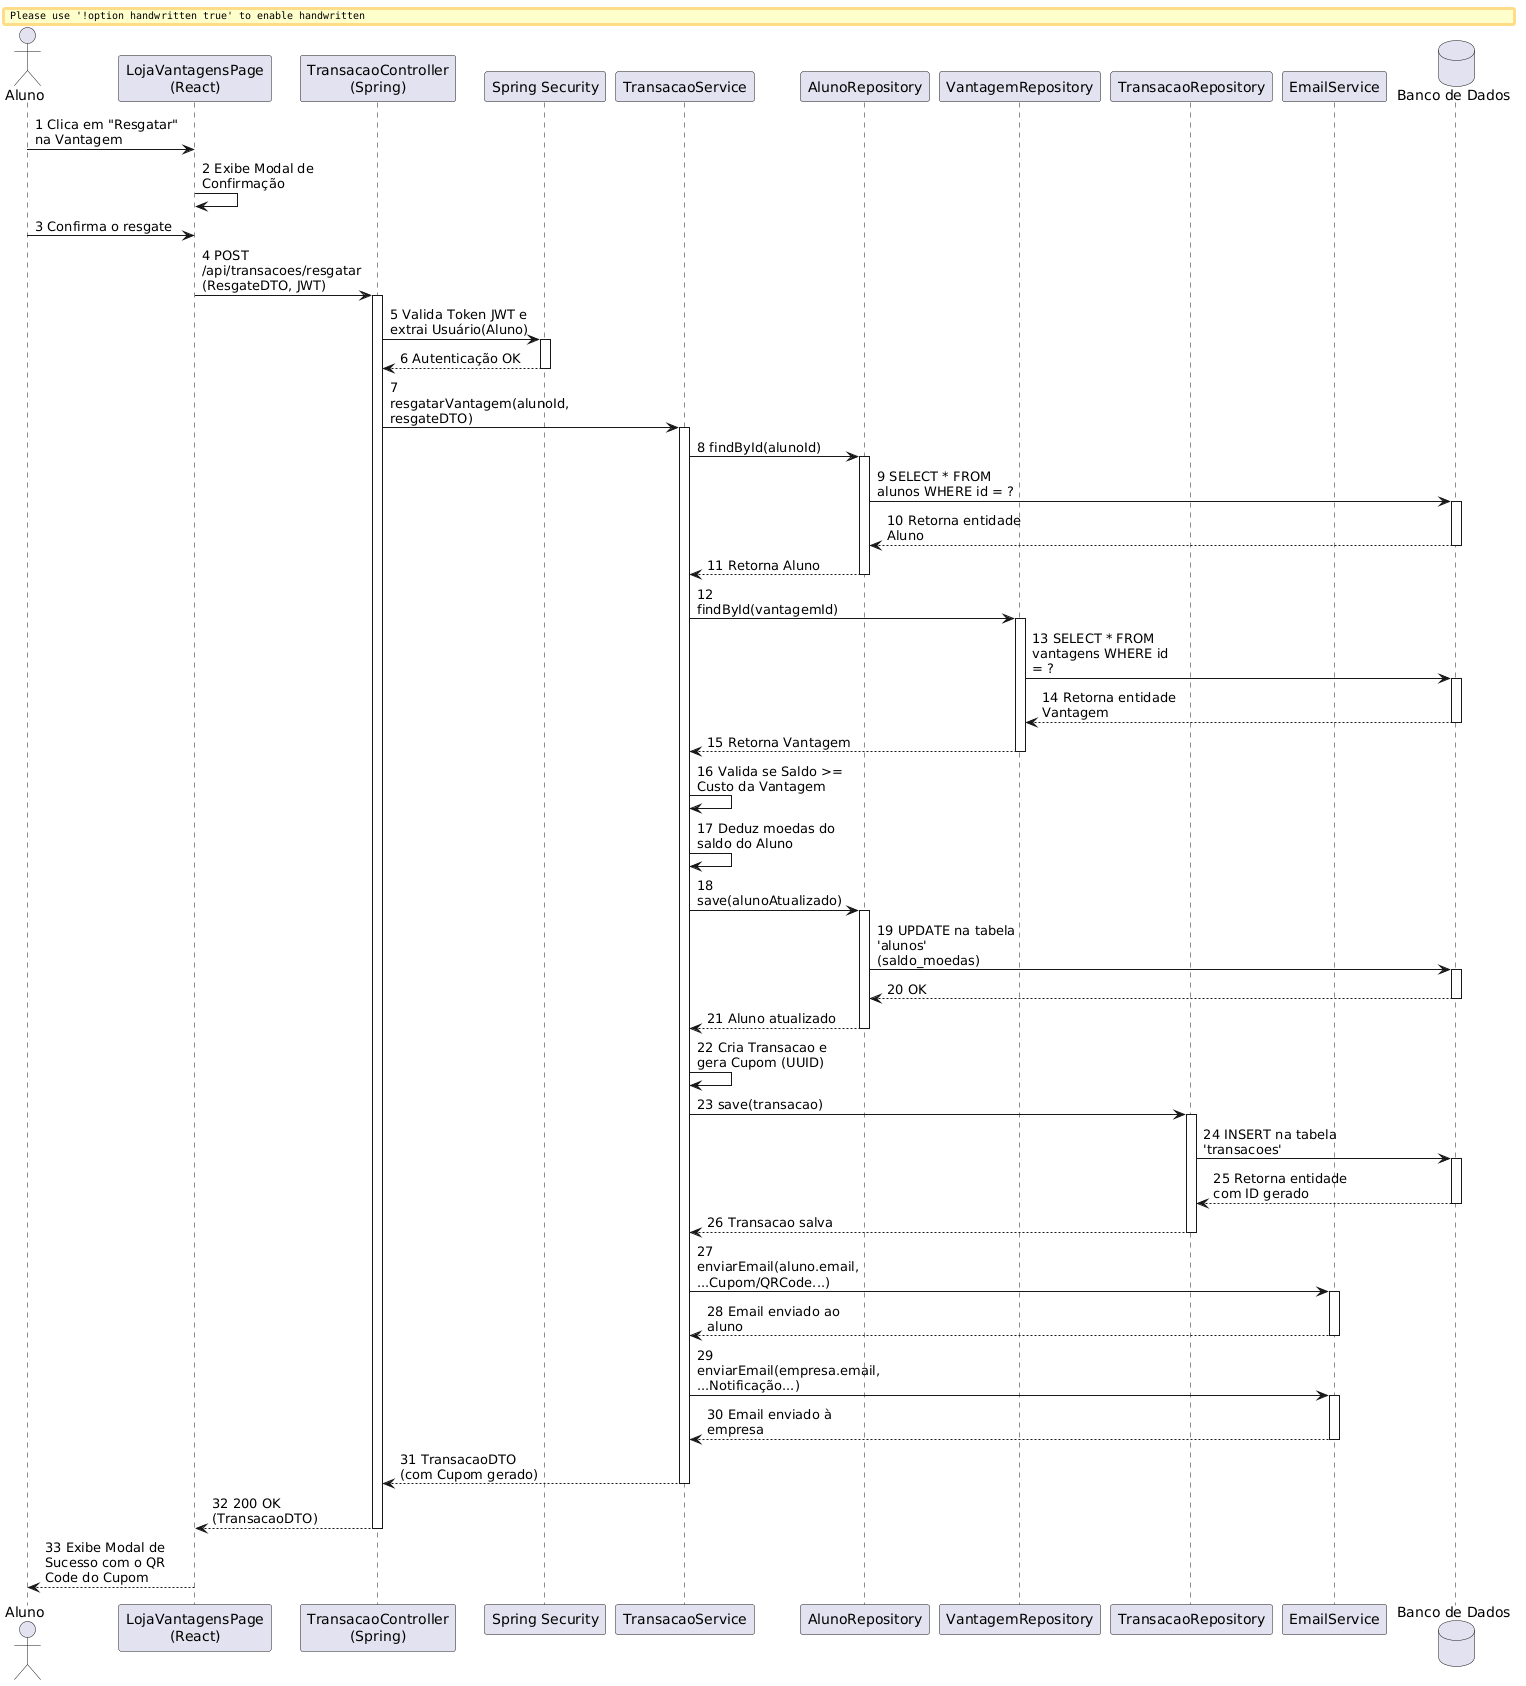

The diagram above was rendered by PlantUML. Its source (embedded in the PNG):
@startuml
skinparam handwritten false
skinparam maxmessagesize 150

actor "Aluno" as Aluno
participant "LojaVantagensPage\n(React)" as React
participant "TransacaoController\n(Spring)" as Controller
participant "Spring Security" as Security
participant "TransacaoService" as Service
participant "AlunoRepository" as AlunoRepo
participant "VantagemRepository" as VantagemRepo
participant "TransacaoRepository" as TransacaoRepo
participant "EmailService" as EmailService
database "Banco de Dados" as DB

Aluno -> React : 1 Clica em "Resgatar" na Vantagem
React -> React : 2 Exibe Modal de Confirmação
Aluno -> React : 3 Confirma o resgate

React -> Controller : 4 POST /api/transacoes/resgatar (ResgateDTO, JWT)
activate Controller

Controller -> Security : 5 Valida Token JWT e extrai Usuário(Aluno)
activate Security
Security --> Controller : 6 Autenticação OK
deactivate Security

Controller -> Service : 7 resgatarVantagem(alunoId, resgateDTO)
activate Service

Service -> AlunoRepo : 8 findById(alunoId)
activate AlunoRepo
AlunoRepo -> DB : 9 SELECT * FROM alunos WHERE id = ?
activate DB
DB --> AlunoRepo : 10 Retorna entidade Aluno
deactivate DB
AlunoRepo --> Service : 11 Retorna Aluno
deactivate AlunoRepo

Service -> VantagemRepo : 12 findById(vantagemId)
activate VantagemRepo
VantagemRepo -> DB : 13 SELECT * FROM vantagens WHERE id = ?
activate DB
DB --> VantagemRepo : 14 Retorna entidade Vantagem
deactivate DB
VantagemRepo --> Service : 15 Retorna Vantagem
deactivate VantagemRepo

Service -> Service : 16 Valida se Saldo >= Custo da Vantagem
Service -> Service : 17 Deduz moedas do saldo do Aluno

Service -> AlunoRepo : 18 save(alunoAtualizado)
activate AlunoRepo
AlunoRepo -> DB : 19 UPDATE na tabela 'alunos' (saldo_moedas)
activate DB
DB --> AlunoRepo : 20 OK
deactivate DB
AlunoRepo --> Service : 21 Aluno atualizado
deactivate AlunoRepo

Service -> Service : 22 Cria Transacao e gera Cupom (UUID)

Service -> TransacaoRepo : 23 save(transacao)
activate TransacaoRepo
TransacaoRepo -> DB : 24 INSERT na tabela 'transacoes'
activate DB
DB --> TransacaoRepo : 25 Retorna entidade com ID gerado
deactivate DB
TransacaoRepo --> Service : 26 Transacao salva
deactivate TransacaoRepo

Service -> EmailService : 27 enviarEmail(aluno.email, ...Cupom/QRCode...)
activate EmailService
EmailService --> Service : 28 Email enviado ao aluno
deactivate EmailService

Service -> EmailService : 29 enviarEmail(empresa.email, ...Notificação...)
activate EmailService
EmailService --> Service : 30 Email enviado à empresa
deactivate EmailService

Service --> Controller : 31 TransacaoDTO (com Cupom gerado)
deactivate Service

Controller --> React : 32 200 OK (TransacaoDTO)
deactivate Controller

React --> Aluno : 33 Exibe Modal de Sucesso com o QR Code do Cupom
@enduml